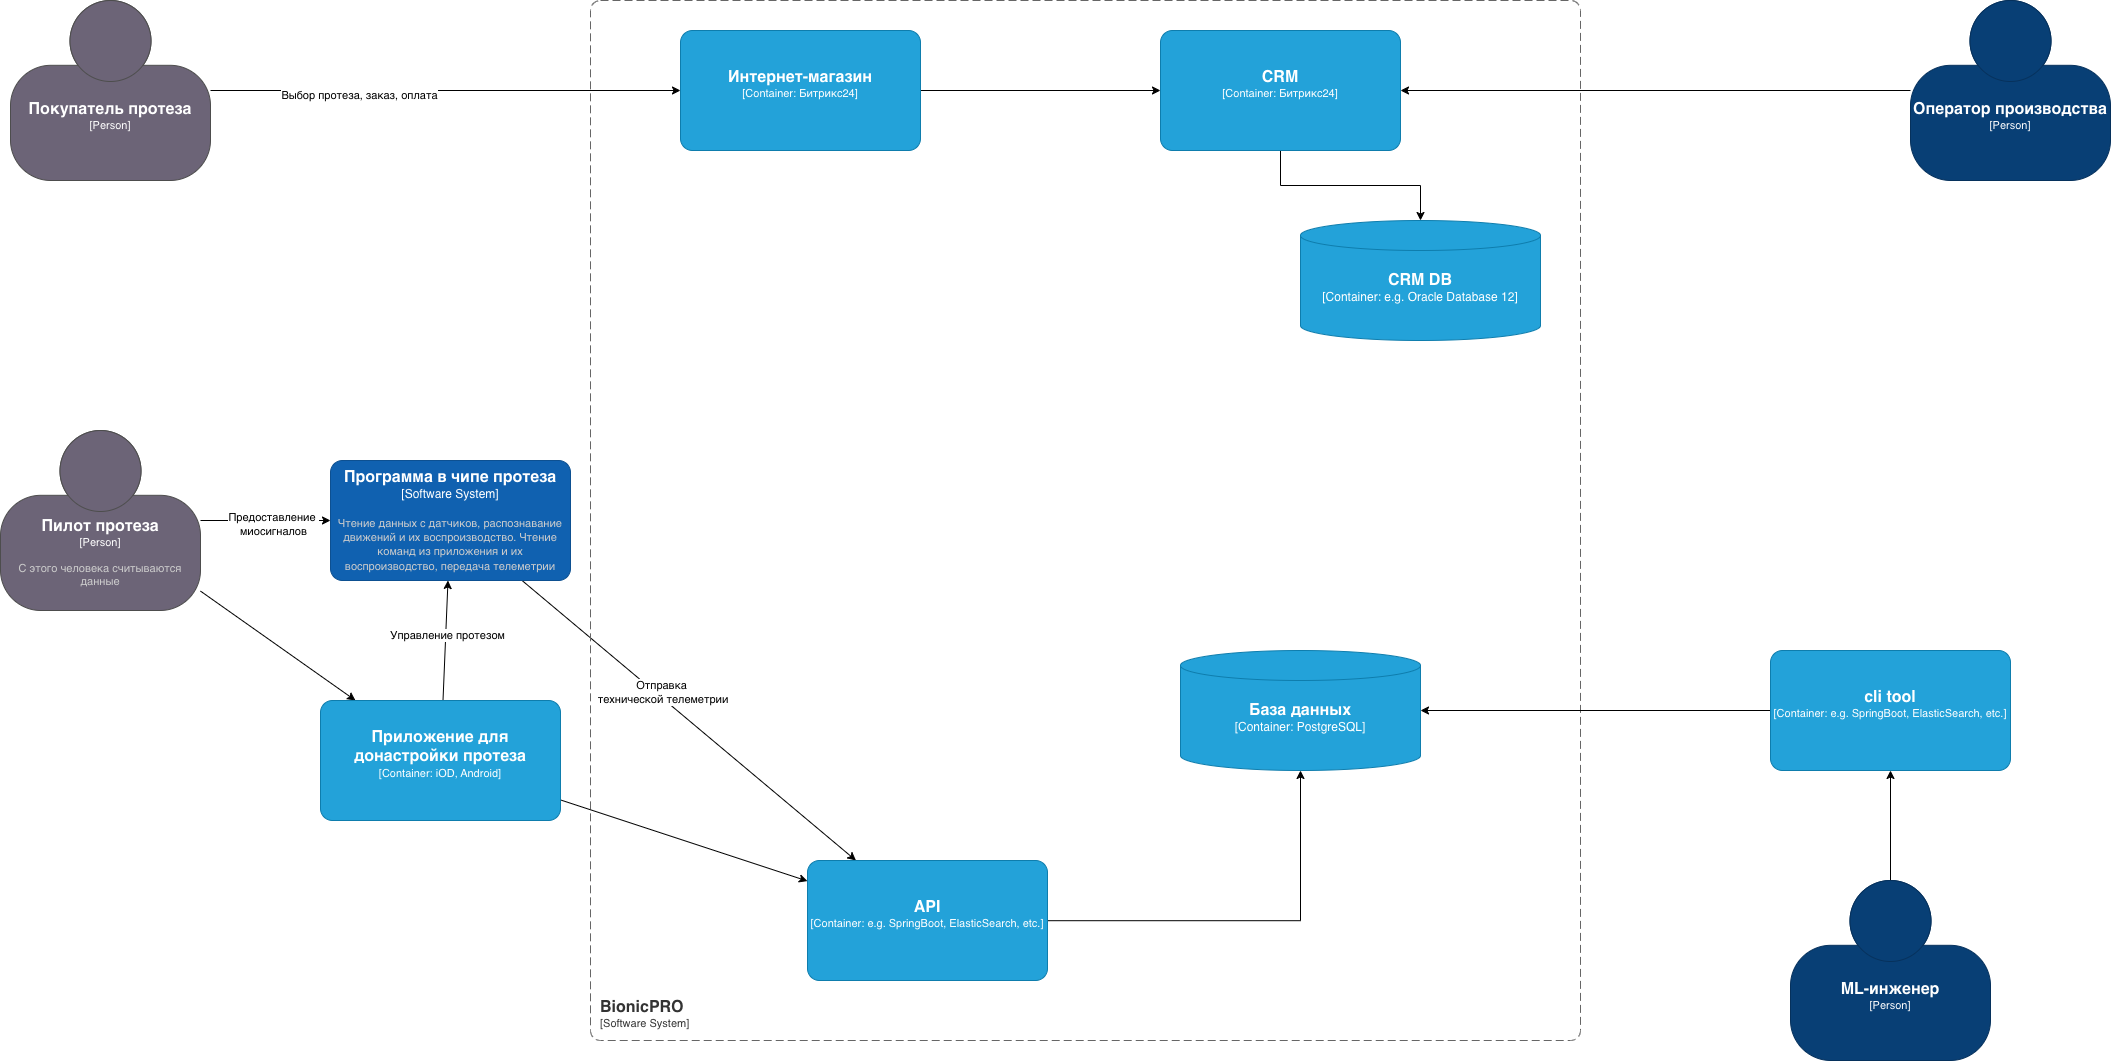

The diagram above was exported from draw.io. Its source (the exported page's mxGraphModel, read from the mxfile embedded in the PNG):
<mxGraphModel dx="3528" dy="2929" grid="1" gridSize="10" guides="1" tooltips="1" connect="1" arrows="1" fold="1" page="1" pageScale="1" pageWidth="827" pageHeight="1169" math="0" shadow="0">
  <root>
    <mxCell id="0" />
    <mxCell id="1" parent="0" />
    <mxCell id="-s9W17W-NFw-Ta7AQgpa-5" edge="1" parent="1" source="Lhtp9tOnbV0N8Cz71-gY-2" style="rounded=0;orthogonalLoop=1;jettySize=auto;html=1;" target="Lhtp9tOnbV0N8Cz71-gY-8">
      <mxGeometry relative="1" as="geometry" />
    </mxCell>
    <mxCell id="-s9W17W-NFw-Ta7AQgpa-26" connectable="0" parent="-s9W17W-NFw-Ta7AQgpa-5" style="edgeLabel;html=1;align=center;verticalAlign=middle;resizable=0;points=[];" value="Предоставление&amp;nbsp;&lt;br&gt;миосигналов" vertex="1">
      <mxGeometry relative="1" x="0.111" y="-2" as="geometry">
        <mxPoint x="-1" as="offset" />
      </mxGeometry>
    </mxCell>
    <mxCell id="-s9W17W-NFw-Ta7AQgpa-6" edge="1" parent="1" source="Lhtp9tOnbV0N8Cz71-gY-2" style="rounded=0;orthogonalLoop=1;jettySize=auto;html=1;" target="Lhtp9tOnbV0N8Cz71-gY-20">
      <mxGeometry relative="1" as="geometry" />
    </mxCell>
    <object placeholders="1" c4Name="Пилот протеза" c4Type="Person" c4Description="С этого человека считываются данные" label="&lt;font style=&quot;font-size: 16px&quot;&gt;&lt;b&gt;%c4Name%&lt;/b&gt;&lt;/font&gt;&lt;div&gt;[%c4Type%]&lt;/div&gt;&lt;br&gt;&lt;div&gt;&lt;font style=&quot;font-size: 11px&quot;&gt;&lt;font color=&quot;#cccccc&quot;&gt;%c4Description%&lt;/font&gt;&lt;/div&gt;" id="Lhtp9tOnbV0N8Cz71-gY-2">
      <mxCell parent="1" style="html=1;fontSize=11;dashed=0;whiteSpace=wrap;fillColor=#6C6477;strokeColor=#4D4D4D;fontColor=#ffffff;shape=mxgraph.c4.person2;align=center;metaEdit=1;points=[[0.5,0,0],[1,0.5,0],[1,0.75,0],[0.75,1,0],[0.5,1,0],[0.25,1,0],[0,0.75,0],[0,0.5,0]];resizable=0;" vertex="1">
        <mxGeometry height="180" width="200" x="20" y="350" as="geometry" />
      </mxCell>
    </object>
    <mxCell id="-s9W17W-NFw-Ta7AQgpa-27" edge="1" parent="1" source="Lhtp9tOnbV0N8Cz71-gY-8" style="rounded=0;orthogonalLoop=1;jettySize=auto;html=1;" target="Lhtp9tOnbV0N8Cz71-gY-17">
      <mxGeometry relative="1" as="geometry" />
    </mxCell>
    <mxCell id="-s9W17W-NFw-Ta7AQgpa-28" connectable="0" parent="-s9W17W-NFw-Ta7AQgpa-27" style="edgeLabel;html=1;align=center;verticalAlign=middle;resizable=0;points=[];" value="Отправка&lt;div&gt;&amp;nbsp;технической телеметрии&lt;/div&gt;" vertex="1">
      <mxGeometry relative="1" x="-0.1854" y="4" as="geometry">
        <mxPoint as="offset" />
      </mxGeometry>
    </mxCell>
    <object placeholders="1" c4Name="Программа в чипе протеза" c4Type="Software System" c4Description="Чтение данных с датчиков, распознавание движений и их воспроизводство. Чтение команд из приложения и их воспроизводство, передача телеметрии" label="&lt;font style=&quot;font-size: 16px&quot;&gt;&lt;b&gt;%c4Name%&lt;/b&gt;&lt;/font&gt;&lt;div&gt;[%c4Type%]&lt;/div&gt;&lt;br&gt;&lt;div&gt;&lt;font style=&quot;font-size: 11px&quot;&gt;&lt;font color=&quot;#cccccc&quot;&gt;%c4Description%&lt;/font&gt;&lt;/div&gt;" id="Lhtp9tOnbV0N8Cz71-gY-8">
      <mxCell parent="1" style="rounded=1;whiteSpace=wrap;html=1;labelBackgroundColor=none;fillColor=#1061B0;fontColor=#ffffff;align=center;arcSize=10;strokeColor=#0D5091;metaEdit=1;resizable=0;points=[[0.25,0,0],[0.5,0,0],[0.75,0,0],[1,0.25,0],[1,0.5,0],[1,0.75,0],[0.75,1,0],[0.5,1,0],[0.25,1,0],[0,0.75,0],[0,0.5,0],[0,0.25,0]];" vertex="1">
        <mxGeometry height="120" width="240" x="350" y="380" as="geometry" />
      </mxCell>
    </object>
    <object placeholders="1" c4Name="База данных" c4Type="Container" c4Technology="PostgreSQL" c4Description="" label="&lt;font style=&quot;font-size: 16px&quot;&gt;&lt;b&gt;%c4Name%&lt;/b&gt;&lt;/font&gt;&lt;div&gt;[%c4Type%:&amp;nbsp;%c4Technology%]&lt;/div&gt;&lt;br&gt;&lt;div&gt;&lt;font style=&quot;font-size: 11px&quot;&gt;&lt;font color=&quot;#E6E6E6&quot;&gt;%c4Description%&lt;/font&gt;&lt;/div&gt;" id="Lhtp9tOnbV0N8Cz71-gY-12">
      <mxCell parent="1" style="shape=cylinder3;size=15;whiteSpace=wrap;html=1;boundedLbl=1;rounded=0;labelBackgroundColor=none;fillColor=#23A2D9;fontSize=12;fontColor=#ffffff;align=center;strokeColor=#0E7DAD;metaEdit=1;points=[[0.5,0,0],[1,0.25,0],[1,0.5,0],[1,0.75,0],[0.5,1,0],[0,0.75,0],[0,0.5,0],[0,0.25,0]];resizable=0;" vertex="1">
        <mxGeometry height="120" width="240" x="1200" y="570" as="geometry" />
      </mxCell>
    </object>
    <object placeholders="1" c4Name="BionicPRO" c4Type="SystemScopeBoundary" c4Application="Software System" label="&lt;font style=&quot;font-size: 16px&quot;&gt;&lt;b&gt;&lt;div style=&quot;text-align: left&quot;&gt;%c4Name%&lt;/div&gt;&lt;/b&gt;&lt;/font&gt;&lt;div style=&quot;text-align: left&quot;&gt;[%c4Application%]&lt;/div&gt;" id="Lhtp9tOnbV0N8Cz71-gY-13">
      <mxCell parent="1" style="rounded=1;fontSize=11;whiteSpace=wrap;html=1;dashed=1;arcSize=20;fillColor=none;strokeColor=#666666;fontColor=#333333;labelBackgroundColor=none;align=left;verticalAlign=bottom;labelBorderColor=none;spacingTop=0;spacing=10;dashPattern=8 4;metaEdit=1;rotatable=0;perimeter=rectanglePerimeter;noLabel=0;labelPadding=0;allowArrows=0;connectable=0;expand=0;recursiveResize=0;editable=1;pointerEvents=0;absoluteArcSize=1;points=[[0.25,0,0],[0.5,0,0],[0.75,0,0],[1,0.25,0],[1,0.5,0],[1,0.75,0],[0.75,1,0],[0.5,1,0],[0.25,1,0],[0,0.75,0],[0,0.5,0],[0,0.25,0]];" vertex="1">
        <mxGeometry height="1040" width="990" x="610" y="-80" as="geometry" />
      </mxCell>
    </object>
    <mxCell id="-s9W17W-NFw-Ta7AQgpa-4" edge="1" parent="1" source="Lhtp9tOnbV0N8Cz71-gY-17" style="edgeStyle=orthogonalEdgeStyle;rounded=0;orthogonalLoop=1;jettySize=auto;html=1;" target="Lhtp9tOnbV0N8Cz71-gY-12">
      <mxGeometry relative="1" as="geometry" />
    </mxCell>
    <object placeholders="1" c4Name="API" c4Type="Container" c4Technology="e.g. SpringBoot, ElasticSearch, etc." c4Description="" label="&lt;font style=&quot;font-size: 16px&quot;&gt;&lt;b&gt;%c4Name%&lt;/b&gt;&lt;/font&gt;&lt;div&gt;[%c4Type%: %c4Technology%]&lt;/div&gt;&lt;br&gt;&lt;div&gt;&lt;font style=&quot;font-size: 11px&quot;&gt;&lt;font color=&quot;#E6E6E6&quot;&gt;%c4Description%&lt;/font&gt;&lt;/div&gt;" id="Lhtp9tOnbV0N8Cz71-gY-17">
      <mxCell parent="1" style="rounded=1;whiteSpace=wrap;html=1;fontSize=11;labelBackgroundColor=none;fillColor=#23A2D9;fontColor=#ffffff;align=center;arcSize=10;strokeColor=#0E7DAD;metaEdit=1;resizable=0;points=[[0.25,0,0],[0.5,0,0],[0.75,0,0],[1,0.25,0],[1,0.5,0],[1,0.75,0],[0.75,1,0],[0.5,1,0],[0.25,1,0],[0,0.75,0],[0,0.5,0],[0,0.25,0]];" vertex="1">
        <mxGeometry height="120" width="240" x="827" y="780" as="geometry" />
      </mxCell>
    </object>
    <mxCell id="-s9W17W-NFw-Ta7AQgpa-1" edge="1" parent="1" source="Lhtp9tOnbV0N8Cz71-gY-20" style="rounded=0;orthogonalLoop=1;jettySize=auto;html=1;" target="Lhtp9tOnbV0N8Cz71-gY-17">
      <mxGeometry relative="1" as="geometry" />
    </mxCell>
    <mxCell id="-s9W17W-NFw-Ta7AQgpa-9" edge="1" parent="1" source="Lhtp9tOnbV0N8Cz71-gY-20" style="rounded=0;orthogonalLoop=1;jettySize=auto;html=1;" target="Lhtp9tOnbV0N8Cz71-gY-8">
      <mxGeometry relative="1" as="geometry" />
    </mxCell>
    <mxCell id="-s9W17W-NFw-Ta7AQgpa-25" connectable="0" parent="-s9W17W-NFw-Ta7AQgpa-9" style="edgeLabel;html=1;align=center;verticalAlign=middle;resizable=0;points=[];" value="Управление протезом" vertex="1">
      <mxGeometry relative="1" x="0.1336" as="geometry">
        <mxPoint y="1" as="offset" />
      </mxGeometry>
    </mxCell>
    <object placeholders="1" c4Name="Приложение для донастройки протеза" c4Type="Container" c4Technology="iOD, Android" c4Description="" label="&lt;font style=&quot;font-size: 16px&quot;&gt;&lt;b&gt;%c4Name%&lt;/b&gt;&lt;/font&gt;&lt;div&gt;[%c4Type%: %c4Technology%]&lt;/div&gt;&lt;br&gt;&lt;div&gt;&lt;font style=&quot;font-size: 11px&quot;&gt;&lt;font color=&quot;#E6E6E6&quot;&gt;%c4Description%&lt;/font&gt;&lt;/div&gt;" id="Lhtp9tOnbV0N8Cz71-gY-20">
      <mxCell parent="1" style="rounded=1;whiteSpace=wrap;html=1;fontSize=11;labelBackgroundColor=none;fillColor=#23A2D9;fontColor=#ffffff;align=center;arcSize=10;strokeColor=#0E7DAD;metaEdit=1;resizable=0;points=[[0.25,0,0],[0.5,0,0],[0.75,0,0],[1,0.25,0],[1,0.5,0],[1,0.75,0],[0.75,1,0],[0.5,1,0],[0.25,1,0],[0,0.75,0],[0,0.5,0],[0,0.25,0]];" vertex="1">
        <mxGeometry height="120" width="240" x="340" y="620" as="geometry" />
      </mxCell>
    </object>
    <mxCell id="-s9W17W-NFw-Ta7AQgpa-15" edge="1" parent="1" source="-s9W17W-NFw-Ta7AQgpa-11" style="edgeStyle=orthogonalEdgeStyle;rounded=0;orthogonalLoop=1;jettySize=auto;html=1;" target="-s9W17W-NFw-Ta7AQgpa-13">
      <mxGeometry relative="1" as="geometry" />
    </mxCell>
    <object placeholders="1" c4Name="ML-инженер" c4Type="Person" c4Description="" label="&lt;font style=&quot;font-size: 16px&quot;&gt;&lt;b&gt;%c4Name%&lt;/b&gt;&lt;/font&gt;&lt;div&gt;[%c4Type%]&lt;/div&gt;&lt;br&gt;&lt;div&gt;&lt;font style=&quot;font-size: 11px&quot;&gt;&lt;font color=&quot;#cccccc&quot;&gt;%c4Description%&lt;/font&gt;&lt;/div&gt;" id="-s9W17W-NFw-Ta7AQgpa-11">
      <mxCell parent="1" style="html=1;fontSize=11;dashed=0;whiteSpace=wrap;fillColor=#083F75;strokeColor=#06315C;fontColor=#ffffff;shape=mxgraph.c4.person2;align=center;metaEdit=1;points=[[0.5,0,0],[1,0.5,0],[1,0.75,0],[0.75,1,0],[0.5,1,0],[0.25,1,0],[0,0.75,0],[0,0.5,0]];resizable=0;" vertex="1">
        <mxGeometry height="180" width="200" x="1810" y="800" as="geometry" />
      </mxCell>
    </object>
    <mxCell id="-s9W17W-NFw-Ta7AQgpa-14" edge="1" parent="1" source="-s9W17W-NFw-Ta7AQgpa-13" style="edgeStyle=orthogonalEdgeStyle;rounded=0;orthogonalLoop=1;jettySize=auto;html=1;" target="Lhtp9tOnbV0N8Cz71-gY-12">
      <mxGeometry relative="1" as="geometry" />
    </mxCell>
    <object placeholders="1" c4Name="cli tool" c4Type="Container" c4Technology="e.g. SpringBoot, ElasticSearch, etc." c4Description="" label="&lt;font style=&quot;font-size: 16px&quot;&gt;&lt;b&gt;%c4Name%&lt;/b&gt;&lt;/font&gt;&lt;div&gt;[%c4Type%: %c4Technology%]&lt;/div&gt;&lt;br&gt;&lt;div&gt;&lt;font style=&quot;font-size: 11px&quot;&gt;&lt;font color=&quot;#E6E6E6&quot;&gt;%c4Description%&lt;/font&gt;&lt;/div&gt;" id="-s9W17W-NFw-Ta7AQgpa-13">
      <mxCell parent="1" style="rounded=1;whiteSpace=wrap;html=1;fontSize=11;labelBackgroundColor=none;fillColor=#23A2D9;fontColor=#ffffff;align=center;arcSize=10;strokeColor=#0E7DAD;metaEdit=1;resizable=0;points=[[0.25,0,0],[0.5,0,0],[0.75,0,0],[1,0.25,0],[1,0.5,0],[1,0.75,0],[0.75,1,0],[0.5,1,0],[0.25,1,0],[0,0.75,0],[0,0.5,0],[0,0.25,0]];" vertex="1">
        <mxGeometry height="120" width="240" x="1790" y="570" as="geometry" />
      </mxCell>
    </object>
    <mxCell id="-s9W17W-NFw-Ta7AQgpa-18" edge="1" parent="1" source="-s9W17W-NFw-Ta7AQgpa-16" style="edgeStyle=orthogonalEdgeStyle;rounded=0;orthogonalLoop=1;jettySize=auto;html=1;" target="-s9W17W-NFw-Ta7AQgpa-17">
      <mxGeometry relative="1" as="geometry" />
    </mxCell>
    <object placeholders="1" c4Name="CRM" c4Type="Container" c4Technology="Битрикс24" c4Description="" label="&lt;font style=&quot;font-size: 16px&quot;&gt;&lt;b&gt;%c4Name%&lt;/b&gt;&lt;/font&gt;&lt;div&gt;[%c4Type%: %c4Technology%]&lt;/div&gt;&lt;br&gt;&lt;div&gt;&lt;font style=&quot;font-size: 11px&quot;&gt;&lt;font color=&quot;#E6E6E6&quot;&gt;%c4Description%&lt;/font&gt;&lt;/div&gt;" id="-s9W17W-NFw-Ta7AQgpa-16">
      <mxCell parent="1" style="rounded=1;whiteSpace=wrap;html=1;fontSize=11;labelBackgroundColor=none;fillColor=#23A2D9;fontColor=#ffffff;align=center;arcSize=10;strokeColor=#0E7DAD;metaEdit=1;resizable=0;points=[[0.25,0,0],[0.5,0,0],[0.75,0,0],[1,0.25,0],[1,0.5,0],[1,0.75,0],[0.75,1,0],[0.5,1,0],[0.25,1,0],[0,0.75,0],[0,0.5,0],[0,0.25,0]];" vertex="1">
        <mxGeometry height="120" width="240" x="1180" y="-50" as="geometry" />
      </mxCell>
    </object>
    <object placeholders="1" c4Name="CRM DB" c4Type="Container" c4Technology="e.g. Oracle Database 12" c4Description="" label="&lt;font style=&quot;font-size: 16px&quot;&gt;&lt;b&gt;%c4Name%&lt;/b&gt;&lt;/font&gt;&lt;div&gt;[%c4Type%:&amp;nbsp;%c4Technology%]&lt;/div&gt;&lt;br&gt;&lt;div&gt;&lt;font style=&quot;font-size: 11px&quot;&gt;&lt;font color=&quot;#E6E6E6&quot;&gt;%c4Description%&lt;/font&gt;&lt;/div&gt;" id="-s9W17W-NFw-Ta7AQgpa-17">
      <mxCell parent="1" style="shape=cylinder3;size=15;whiteSpace=wrap;html=1;boundedLbl=1;rounded=0;labelBackgroundColor=none;fillColor=#23A2D9;fontSize=12;fontColor=#ffffff;align=center;strokeColor=#0E7DAD;metaEdit=1;points=[[0.5,0,0],[1,0.25,0],[1,0.5,0],[1,0.75,0],[0.5,1,0],[0,0.75,0],[0,0.5,0],[0,0.25,0]];resizable=0;" vertex="1">
        <mxGeometry height="120" width="240" x="1320" y="140" as="geometry" />
      </mxCell>
    </object>
    <mxCell id="-s9W17W-NFw-Ta7AQgpa-22" edge="1" parent="1" source="-s9W17W-NFw-Ta7AQgpa-19" style="edgeStyle=orthogonalEdgeStyle;rounded=0;orthogonalLoop=1;jettySize=auto;html=1;" target="-s9W17W-NFw-Ta7AQgpa-16">
      <mxGeometry relative="1" as="geometry" />
    </mxCell>
    <object placeholders="1" c4Name="Интернет-магазин" c4Type="Container" c4Technology="Битрикс24" c4Description="" label="&lt;font style=&quot;font-size: 16px&quot;&gt;&lt;b&gt;%c4Name%&lt;/b&gt;&lt;/font&gt;&lt;div&gt;[%c4Type%: %c4Technology%]&lt;/div&gt;&lt;br&gt;&lt;div&gt;&lt;font style=&quot;font-size: 11px&quot;&gt;&lt;font color=&quot;#E6E6E6&quot;&gt;%c4Description%&lt;/font&gt;&lt;/div&gt;" id="-s9W17W-NFw-Ta7AQgpa-19">
      <mxCell parent="1" style="rounded=1;whiteSpace=wrap;html=1;fontSize=11;labelBackgroundColor=none;fillColor=#23A2D9;fontColor=#ffffff;align=center;arcSize=10;strokeColor=#0E7DAD;metaEdit=1;resizable=0;points=[[0.25,0,0],[0.5,0,0],[0.75,0,0],[1,0.25,0],[1,0.5,0],[1,0.75,0],[0.75,1,0],[0.5,1,0],[0.25,1,0],[0,0.75,0],[0,0.5,0],[0,0.25,0]];" vertex="1">
        <mxGeometry height="120" width="240" x="700" y="-50" as="geometry" />
      </mxCell>
    </object>
    <mxCell id="-s9W17W-NFw-Ta7AQgpa-21" edge="1" parent="1" source="-s9W17W-NFw-Ta7AQgpa-20" style="edgeStyle=orthogonalEdgeStyle;rounded=0;orthogonalLoop=1;jettySize=auto;html=1;" target="-s9W17W-NFw-Ta7AQgpa-19">
      <mxGeometry relative="1" as="geometry" />
    </mxCell>
    <mxCell id="-s9W17W-NFw-Ta7AQgpa-30" connectable="0" parent="-s9W17W-NFw-Ta7AQgpa-21" style="edgeLabel;html=1;align=center;verticalAlign=middle;resizable=0;points=[];" value="Выбор протеза, заказ, оплата" vertex="1">
      <mxGeometry relative="1" x="-0.3717" y="-3" as="geometry">
        <mxPoint x="-1" as="offset" />
      </mxGeometry>
    </mxCell>
    <object placeholders="1" c4Name="Покупатель протеза" c4Type="Person" c4Description="" label="&lt;font style=&quot;font-size: 16px&quot;&gt;&lt;b&gt;%c4Name%&lt;/b&gt;&lt;/font&gt;&lt;div&gt;[%c4Type%]&lt;/div&gt;&lt;br&gt;&lt;div&gt;&lt;font style=&quot;font-size: 11px&quot;&gt;&lt;font color=&quot;#cccccc&quot;&gt;%c4Description%&lt;/font&gt;&lt;/div&gt;" id="-s9W17W-NFw-Ta7AQgpa-20">
      <mxCell parent="1" style="html=1;fontSize=11;dashed=0;whiteSpace=wrap;fillColor=#6C6477;strokeColor=#4D4D4D;fontColor=#ffffff;shape=mxgraph.c4.person2;align=center;metaEdit=1;points=[[0.5,0,0],[1,0.5,0],[1,0.75,0],[0.75,1,0],[0.5,1,0],[0.25,1,0],[0,0.75,0],[0,0.5,0]];resizable=0;" vertex="1">
        <mxGeometry height="180" width="200" x="30" y="-80" as="geometry" />
      </mxCell>
    </object>
    <mxCell id="-s9W17W-NFw-Ta7AQgpa-24" edge="1" parent="1" source="-s9W17W-NFw-Ta7AQgpa-23" style="edgeStyle=orthogonalEdgeStyle;rounded=0;orthogonalLoop=1;jettySize=auto;html=1;" target="-s9W17W-NFw-Ta7AQgpa-16">
      <mxGeometry relative="1" as="geometry" />
    </mxCell>
    <object placeholders="1" c4Name="Оператор производства" c4Type="Person" c4Description="" label="&lt;font style=&quot;font-size: 16px&quot;&gt;&lt;b&gt;%c4Name%&lt;/b&gt;&lt;/font&gt;&lt;div&gt;[%c4Type%]&lt;/div&gt;&lt;br&gt;&lt;div&gt;&lt;font style=&quot;font-size: 11px&quot;&gt;&lt;font color=&quot;#cccccc&quot;&gt;%c4Description%&lt;/font&gt;&lt;/div&gt;" id="-s9W17W-NFw-Ta7AQgpa-23">
      <mxCell parent="1" style="html=1;fontSize=11;dashed=0;whiteSpace=wrap;fillColor=#083F75;strokeColor=#06315C;fontColor=#ffffff;shape=mxgraph.c4.person2;align=center;metaEdit=1;points=[[0.5,0,0],[1,0.5,0],[1,0.75,0],[0.75,1,0],[0.5,1,0],[0.25,1,0],[0,0.75,0],[0,0.5,0]];resizable=0;" vertex="1">
        <mxGeometry height="180" width="200" x="1930" y="-80" as="geometry" />
      </mxCell>
    </object>
  </root>
</mxGraphModel>